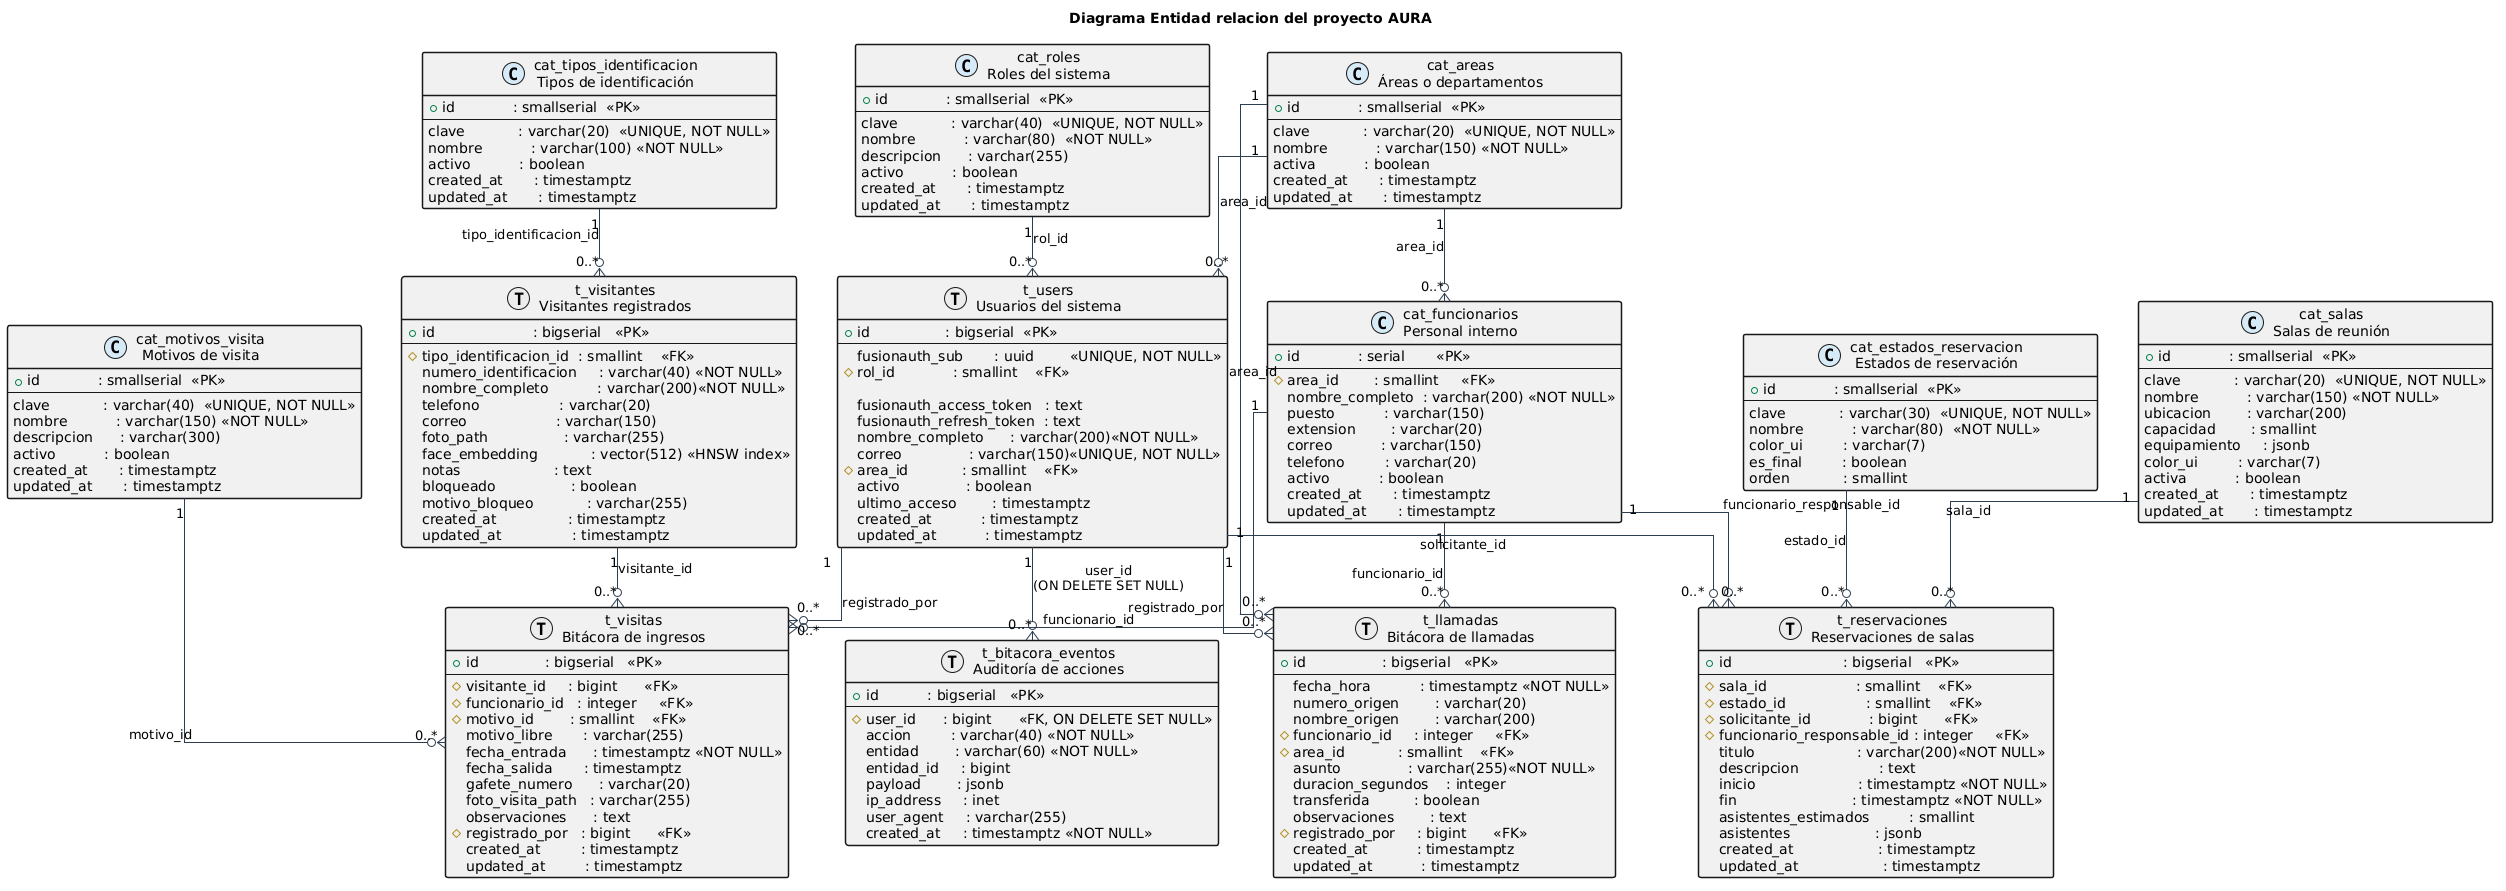

The diagram above was rendered by PlantUML. Its source (embedded in the PNG):
@startuml
title Diagrama Entidad relacion del proyecto AURA

!define TABLE(name,desc) class name as "desc" << (T, #ECECEC) >>
!define CAT(name,desc)   class name as "desc" << (C, #D6EAF8) >>


hide methods
hide stereotypes

skinparam class {
    BackgroundColor<<T>> #FDFEFE
    BorderColor<<T>> #2E86C1
    HeaderBackgroundColor<<T>> #2E86C1
    FontColor<<T>> White
    BackgroundColor<<C>> #EBF5FB
    BorderColor<<C>> #1A5276
    HeaderBackgroundColor<<C>> #1A5276
    FontColor<<C>> White
    ArrowColor #2C3E50
    BorderThickness 1.5
}

skinparam note {
    BackgroundColor #FDFEFE
    BorderColor #AAB7B8
}

skinparam linetype ortho
skinparam ranksep 60
skinparam nodesep 40

'tablas

TABLE(t_users, "t_users\nUsuarios del sistema") {
    + id                 : bigserial  <<PK>>
    --
    fusionauth_sub       : uuid        <<UNIQUE, NOT NULL>>
    # rol_id             : smallint    <<FK>>
    
    fusionauth_access_token   : text
    fusionauth_refresh_token  : text
    nombre_completo      : varchar(200)<<NOT NULL>>
    correo               : varchar(150)<<UNIQUE, NOT NULL>>
    # area_id            : smallint    <<FK>>
    activo               : boolean
    ultimo_acceso        : timestamptz
    created_at           : timestamptz
    updated_at           : timestamptz
}

TABLE(t_visitantes, "t_visitantes\nVisitantes registrados") {
    + id                      : bigserial   <<PK>>
    --
    # tipo_identificacion_id  : smallint    <<FK>>
    numero_identificacion     : varchar(40) <<NOT NULL>>
    nombre_completo           : varchar(200)<<NOT NULL>>
    telefono                  : varchar(20)
    correo                    : varchar(150)
    foto_path                 : varchar(255)
    face_embedding            : vector(512) <<HNSW index>>
    notas                     : text
    bloqueado                 : boolean
    motivo_bloqueo            : varchar(255)
    created_at                : timestamptz
    updated_at                : timestamptz
}

TABLE(t_visitas, "t_visitas\nBitácora de ingresos") {
    + id               : bigserial   <<PK>>
    --
    # visitante_id     : bigint      <<FK>>
    # funcionario_id   : integer     <<FK>>
    # motivo_id        : smallint    <<FK>>
    motivo_libre       : varchar(255)
    fecha_entrada      : timestamptz <<NOT NULL>>
    fecha_salida       : timestamptz
    gafete_numero      : varchar(20)
    foto_visita_path   : varchar(255)
    observaciones      : text
    # registrado_por   : bigint      <<FK>>
    created_at         : timestamptz
    updated_at         : timestamptz
}

TABLE(t_llamadas, "t_llamadas\nBitácora de llamadas") {
    + id                 : bigserial   <<PK>>
    --
    fecha_hora           : timestamptz <<NOT NULL>>
    numero_origen        : varchar(20)
    nombre_origen        : varchar(200)
    # funcionario_id     : integer     <<FK>>
    # area_id            : smallint    <<FK>>
    asunto               : varchar(255)<<NOT NULL>>
    duracion_segundos    : integer
    transferida          : boolean
    observaciones        : text
    # registrado_por     : bigint      <<FK>>
    created_at           : timestamptz
    updated_at           : timestamptz
}

TABLE(t_reservaciones, "t_reservaciones\nReservaciones de salas") {
    + id                         : bigserial   <<PK>>
    --
    # sala_id                    : smallint    <<FK>>
    # estado_id                  : smallint    <<FK>>
    # solicitante_id             : bigint      <<FK>>
    # funcionario_responsable_id : integer     <<FK>>
    titulo                       : varchar(200)<<NOT NULL>>
    descripcion                  : text
    inicio                       : timestamptz <<NOT NULL>>
    fin                          : timestamptz <<NOT NULL>>
    asistentes_estimados         : smallint
    asistentes                   : jsonb
    created_at                   : timestamptz
    updated_at                   : timestamptz
}

TABLE(t_bitacora_eventos, "t_bitacora_eventos\nAuditoría de acciones") {
    + id           : bigserial   <<PK>>
    --
    # user_id      : bigint      <<FK, ON DELETE SET NULL>>
    accion         : varchar(40) <<NOT NULL>>
    entidad        : varchar(60) <<NOT NULL>>
    entidad_id     : bigint
    payload        : jsonb
    ip_address     : inet
    user_agent     : varchar(255)
    created_at     : timestamptz <<NOT NULL>>
}

'catalogos

CAT(cat_roles, "cat_roles\nRoles del sistema") {
    + id             : smallserial  <<PK>>
    --
    clave            : varchar(40)  <<UNIQUE, NOT NULL>>
    nombre           : varchar(80)  <<NOT NULL>>
    descripcion      : varchar(255)
    activo           : boolean
    created_at       : timestamptz
    updated_at       : timestamptz
}

CAT(cat_areas, "cat_areas\nÁreas o departamentos") {
    + id             : smallserial  <<PK>>
    --
    clave            : varchar(20)  <<UNIQUE, NOT NULL>>
    nombre           : varchar(150) <<NOT NULL>>
    activa           : boolean
    created_at       : timestamptz
    updated_at       : timestamptz
}

CAT(cat_funcionarios, "cat_funcionarios\nPersonal interno") {
    + id             : serial       <<PK>>
    --
    # area_id        : smallint     <<FK>>
    nombre_completo  : varchar(200) <<NOT NULL>>
    puesto           : varchar(150)
    extension        : varchar(20)
    correo           : varchar(150)
    telefono         : varchar(20)
    activo           : boolean
    created_at       : timestamptz
    updated_at       : timestamptz
}

CAT(cat_salas, "cat_salas\nSalas de reunión") {
    + id             : smallserial  <<PK>>
    --
    clave            : varchar(20)  <<UNIQUE, NOT NULL>>
    nombre           : varchar(150) <<NOT NULL>>
    ubicacion        : varchar(200)
    capacidad        : smallint
    equipamiento     : jsonb
    color_ui         : varchar(7)
    activa           : boolean
    created_at       : timestamptz
    updated_at       : timestamptz
}

CAT(cat_motivos_visita, "cat_motivos_visita\nMotivos de visita") {
    + id             : smallserial  <<PK>>
    --
    clave            : varchar(40)  <<UNIQUE, NOT NULL>>
    nombre           : varchar(150) <<NOT NULL>>
    descripcion      : varchar(300)
    activo           : boolean
    created_at       : timestamptz
    updated_at       : timestamptz
}

CAT(cat_tipos_identificacion, "cat_tipos_identificacion\nTipos de identificación") {
    + id             : smallserial  <<PK>>
    --
    clave            : varchar(20)  <<UNIQUE, NOT NULL>>
    nombre           : varchar(100) <<NOT NULL>>
    activo           : boolean
    created_at       : timestamptz
    updated_at       : timestamptz
}

CAT(cat_estados_reservacion, "cat_estados_reservacion\nEstados de reservación") {
    + id             : smallserial  <<PK>>
    --
    clave            : varchar(30)  <<UNIQUE, NOT NULL>>
    nombre           : varchar(80)  <<NOT NULL>>
    color_ui         : varchar(7)
    es_final         : boolean
    orden            : smallint
}


cat_areas         "1" --o{ "0..*" cat_funcionarios    : "area_id"


cat_roles               "1" --o{ "0..*" t_users             : "rol_id"
cat_areas               "1" --o{ "0..*" t_users             : "area_id"
cat_tipos_identificacion "1" --o{ "0..*" t_visitantes       : "tipo_identificacion_id"

cat_funcionarios    "1" --o{ "0..*" t_visitas           : "funcionario_id"
cat_motivos_visita  "1" --o{ "0..*" t_visitas           : "motivo_id"

cat_funcionarios    "1" --o{ "0..*" t_llamadas          : "funcionario_id"
cat_areas           "1" --o{ "0..*" t_llamadas          : "area_id"

cat_salas               "1" --o{ "0..*" t_reservaciones : "sala_id"
cat_estados_reservacion "1" --o{ "0..*" t_reservaciones : "estado_id"
cat_funcionarios        "1" --o{ "0..*" t_reservaciones : "funcionario_responsable_id"


t_visitantes  "1" --o{ "0..*" t_visitas          : "visitante_id"
t_users       "1" --o{ "0..*" t_visitas          : "registrado_por"
t_users       "1" --o{ "0..*" t_llamadas         : "registrado_por"
t_users       "1" --o{ "0..*" t_reservaciones    : "solicitante_id"
t_users       "1" --o{ "0..*" t_bitacora_eventos : "user_id\n(ON DELETE SET NULL)"
@enduml